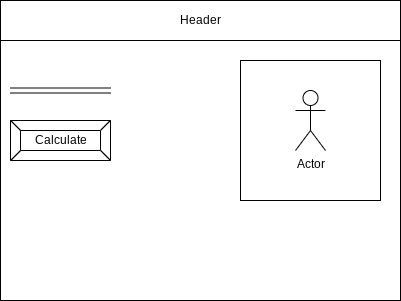

The diagram above was exported from draw.io. Its source (the exported page's mxGraphModel, read from the mxfile embedded in the PNG):
<mxGraphModel dx="908" dy="628" grid="1" gridSize="10" guides="1" tooltips="1" connect="1" arrows="1" fold="1" page="1" pageScale="1" pageWidth="850" pageHeight="1100" math="0" shadow="0">
  <root>
    <mxCell id="0" />
    <mxCell id="1" parent="0" />
    <mxCell id="6" value="" style="rounded=0;whiteSpace=wrap;html=1;" vertex="1" parent="1">
      <mxGeometry x="80" y="80" width="400" height="300" as="geometry" />
    </mxCell>
    <mxCell id="7" value="Header" style="rounded=0;whiteSpace=wrap;html=1;" vertex="1" parent="1">
      <mxGeometry x="80" y="80" width="400" height="40" as="geometry" />
    </mxCell>
    <mxCell id="8" value="Calculate" style="labelPosition=center;verticalLabelPosition=middle;align=center;html=1;shape=mxgraph.basic.button;dx=10;" vertex="1" parent="1">
      <mxGeometry x="90" y="200" width="100" height="40" as="geometry" />
    </mxCell>
    <mxCell id="9" value="" style="shape=link;html=1;width=-5;" edge="1" parent="1">
      <mxGeometry width="100" relative="1" as="geometry">
        <mxPoint x="90" y="170" as="sourcePoint" />
        <mxPoint x="190" y="170" as="targetPoint" />
      </mxGeometry>
    </mxCell>
    <mxCell id="11" value="" style="whiteSpace=wrap;html=1;aspect=fixed;" vertex="1" parent="1">
      <mxGeometry x="320" y="140" width="140" height="140" as="geometry" />
    </mxCell>
    <mxCell id="12" value="Actor" style="shape=umlActor;verticalLabelPosition=bottom;verticalAlign=top;html=1;outlineConnect=0;" vertex="1" parent="1">
      <mxGeometry x="375" y="170" width="30" height="60" as="geometry" />
    </mxCell>
  </root>
</mxGraphModel>